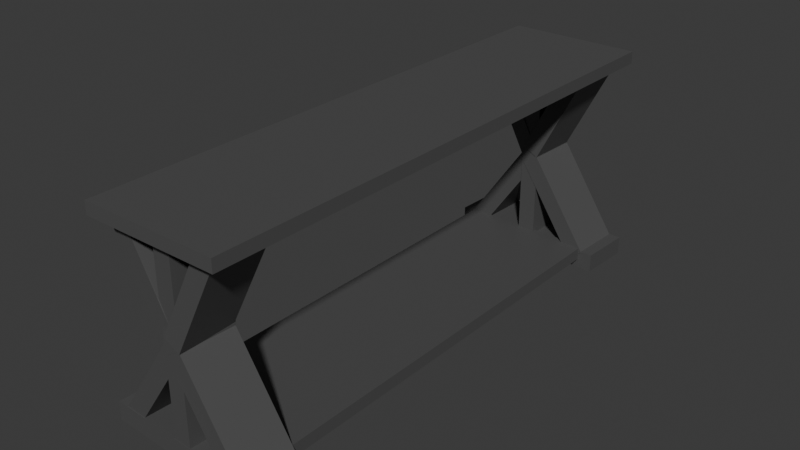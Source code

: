 # Source: Hallway_Table.blend  (saved by Blender 4.0.36; exported with 4.5.12 LTS)
import bpy
from mathutils import Matrix  # noqa: F401  (used for matrix-valued properties, if any)

bpy.ops.wm.read_factory_settings(use_empty=True)
scene = bpy.context.scene
scene.name = 'Scene'

# ---- collections
col_collection = bpy.data.collections.new('Collection'); scene.collection.children.link(col_collection)

# ---- materials (node trees are filled in below, after node groups)
mat_material_019 = bpy.data.materials.new('Material.019')
mat_material_019.use_transparent_shadow = False

# ---- material node trees
mat_material_019.use_nodes = True; mat_material_019.node_tree.nodes.clear()
_N = mat_material_019.node_tree.nodes; _L = mat_material_019.node_tree.links
n0 = _N.new('ShaderNodeBsdfPrincipled'); n0.name = 'Principled BSDF'; n0.location = (10, 300)
n0.inputs[0].default_value = (0.08421, 0.08421, 0.08421, 1.0)
n0.inputs[3].default_value = 1.45
n1 = _N.new('ShaderNodeOutputMaterial'); n1.name = 'Material Output'; n1.location = (300, 300)
_L.new(n0.outputs[0], n1.inputs[0])
n1.is_active_output = True

# ---- world
world_world = bpy.data.worlds.new('World'); scene.world = world_world
world_world.use_nodes = True; world_world.node_tree.nodes.clear()
_N = world_world.node_tree.nodes; _L = world_world.node_tree.links
n0 = _N.new('ShaderNodeOutputWorld'); n0.name = 'World Output'; n0.location = (300, 300)
n1 = _N.new('ShaderNodeBackground'); n1.name = 'Background'; n1.location = (10, 300)
n1.inputs[0].default_value = (0.05088, 0.05088, 0.05088, 1.0)
_L.new(n1.outputs[0], n0.inputs[0])
n0.is_active_output = True
world_world.color = (0.05088, 0.05088, 0.05088)
world_world.use_sun_shadow = False
world_world.sun_shadow_jitter_overblur = 0.0

# ---- meshes
me_cube_156 = bpy.data.meshes.new('Cube.156')
me_cube_156.from_pydata([(-0.3468, 0.5579, 1.201), (-0.2514, 0.6068, 1.207), (-0.36, 0.546, 1.51), (-0.2645, 0.5949, 1.516), (-0.05828, -0.003823, 1.192), (0.03718, 0.04512, 1.198), (-0.07142, -0.01568, 1.501), (0.02404, 0.03326, 1.507), (0.3862, -0.4986, 1.221), (0.3862, -0.5702, 1.221), (-0.3977, -0.4986, 1.221), (-0.3977, -0.5702, 1.221), (0.3862, -0.4986, -1.221), (0.3862, -0.5702, -1.221), (-0.3977, -0.4986, -1.221), (-0.3977, -0.5702, -1.221), (-0.3344, 0.5579, -1.507), (-0.2389, 0.6068, -1.501), (-0.3475, 0.546, -1.198), (-0.2521, 0.5949, -1.192), (-0.04581, -0.003822, -1.516), (0.04965, 0.04512, -1.51), (-0.05894, -0.01568, -1.207), (0.03651, 0.03327, -1.201), (-0.04152, -0.001343, -1.518), (0.04636, -0.06292, -1.514), (-0.05467, -0.001393, -1.208), (0.0332, -0.06298, -1.205), (-0.4034, -0.5187, -1.533), (-0.3155, -0.5802, -1.529), (-0.4166, -0.5187, -1.224), (-0.3287, -0.5803, -1.22), (-0.05408, -0.001342, 1.193), (0.03379, -0.06292, 1.197), (-0.06723, -0.001393, 1.503), (0.02064, -0.06297, 1.507), (-0.416, -0.5187, 1.178), (-0.3281, -0.5802, 1.182), (-0.4291, -0.5187, 1.487), (-0.3413, -0.5803, 1.491), (0.3199, -0.5803, -1.186), (0.4078, -0.5187, -1.182), (0.333, -0.5803, -1.495), (0.4209, -0.5187, -1.491), (-0.042, -0.06295, -1.201), (0.04587, -0.001368, -1.197), (-0.02885, -0.06295, -1.51), (0.05902, -0.001368, -1.507), (-0.04593, 0.03902, -1.2), (0.04955, -0.009932, -1.196), (-0.03278, 0.03902, -1.509), (0.0627, -0.009932, -1.505), (0.2417, 0.6011, -1.188), (0.3372, 0.5521, -1.183), (0.2548, 0.6011, -1.497), (0.3503, 0.5521, -1.493), (0.3074, -0.5803, 1.524), (0.3953, -0.5187, 1.527), (0.3205, -0.5803, 1.214), (0.4084, -0.5187, 1.218), (-0.0545, -0.06295, 1.508), (0.03337, -0.001368, 1.512), (-0.04135, -0.06295, 1.199), (0.04652, -0.001368, 1.202), (-0.05193, 0.03904, 1.516), (0.04359, -0.009886, 1.516), (-0.05193, 0.03904, 1.206), (0.04359, -0.009886, 1.206), (0.2359, 0.601, 1.516), (0.3314, 0.5521, 1.516), (0.2359, 0.601, 1.206), (0.3314, 0.5521, 1.206), (-0.0658, -0.5184, 1.505), (0.04149, -0.518, 1.51), (-0.05265, -0.5184, 1.196), (0.05465, -0.518, 1.2), (-0.07051, 0.5569, 1.505), (0.03678, 0.5573, 1.51), (-0.05736, 0.5569, 1.196), (0.04993, 0.5573, 1.2), (-0.05328, -0.5184, -1.204), (0.05401, -0.518, -1.2), (-0.04013, -0.5184, -1.514), (0.06716, -0.518, -1.509), (-0.058, 0.5569, -1.204), (0.04929, 0.5573, -1.2), (-0.04485, 0.5569, -1.514), (0.06244, 0.5573, -1.509), (-0.479, -0.5141, -1.222), (-0.479, -0.6214, -1.222), (-0.4658, -0.5141, -1.532), (-0.4658, -0.6214, -1.532), (0.475, -0.5141, -1.182), (0.475, -0.6214, -1.182), (0.4882, -0.5141, -1.491), (0.4882, -0.6214, -1.491), (-0.4916, -0.5141, 1.49), (-0.4916, -0.6214, 1.49), (-0.4784, -0.5141, 1.18), (-0.4784, -0.6214, 1.18), (0.4624, -0.5141, 1.53), (0.4624, -0.6214, 1.53), (0.4756, -0.5141, 1.221), (0.4756, -0.6214, 1.221), (0.4012, 0.6159, 1.591), (0.4012, 0.5444, 1.591), (-0.3827, 0.6159, 1.591), (-0.3827, 0.5444, 1.591), (0.4012, 0.6159, -1.591), (0.4012, 0.5444, -1.591), (-0.3827, 0.6159, -1.591), (-0.3827, 0.5444, -1.591)], [], [(0, 2, 3, 1), (2, 6, 7, 3), (6, 4, 5, 7), (4, 0, 1, 5), (2, 0, 4, 6), (7, 5, 1, 3), (8, 10, 11, 9), (10, 14, 15, 11), (14, 12, 13, 15), (12, 8, 9, 13), (10, 8, 12, 14), (15, 13, 9, 11), (16, 18, 19, 17), (18, 22, 23, 19), (22, 20, 21, 23), (20, 16, 17, 21), (18, 16, 20, 22), (23, 21, 17, 19), (24, 26, 27, 25), (26, 30, 31, 27), (30, 28, 29, 31), (28, 24, 25, 29), (26, 24, 28, 30), (31, 29, 25, 27), (32, 34, 35, 33), (34, 38, 39, 35), (38, 36, 37, 39), (36, 32, 33, 37), (34, 32, 36, 38), (39, 37, 33, 35), (40, 42, 43, 41), (42, 46, 47, 43), (46, 44, 45, 47), (44, 40, 41, 45), (42, 40, 44, 46), (47, 45, 41, 43), (48, 50, 51, 49), (50, 54, 55, 51), (54, 52, 53, 55), (52, 48, 49, 53), (50, 48, 52, 54), (55, 53, 49, 51), (56, 58, 59, 57), (58, 62, 63, 59), (62, 60, 61, 63), (60, 56, 57, 61), (58, 56, 60, 62), (63, 61, 57, 59), (64, 66, 67, 65), (66, 70, 71, 67), (70, 68, 69, 71), (68, 64, 65, 69), (66, 64, 68, 70), (71, 69, 65, 67), (72, 74, 75, 73), (74, 78, 79, 75), (78, 76, 77, 79), (76, 72, 73, 77), (74, 72, 76, 78), (79, 77, 73, 75), (80, 82, 83, 81), (82, 86, 87, 83), (86, 84, 85, 87), (84, 80, 81, 85), (82, 80, 84, 86), (87, 85, 81, 83), (88, 90, 91, 89), (90, 94, 95, 91), (94, 92, 93, 95), (92, 88, 89, 93), (90, 88, 92, 94), (95, 93, 89, 91), (96, 98, 99, 97), (98, 102, 103, 99), (102, 100, 101, 103), (100, 96, 97, 101), (98, 96, 100, 102), (103, 101, 97, 99), (104, 106, 107, 105), (106, 110, 111, 107), (110, 108, 109, 111), (108, 104, 105, 109), (106, 104, 108, 110), (111, 109, 105, 107)])
_uv = me_cube_156.uv_layers.new(name='UVMap')
_uv.uv.foreach_set('vector', [0.375, 0.0, 0.375, 0.25, 0.625, 0.25, 0.625, 0.0, 0.375, 0.25, 0.375, 0.5, 0.625, 0.5, 0.625, 0.25, 0.375, 0.5, 0.375, 0.75, 0.625, 0.75, 0.625, 0.5, 0.375, 0.75, 0.375, 1.0, 0.625, 1.0, 0.625, 0.75, 0.125, 0.5, 0.125, 0.75, 0.375, 0.75, 0.375, 0.5, 0.625, 0.5, 0.625, 0.75, 0.875, 0.75, 0.875, 0.5, 0.375, 0.0, 0.375, 0.25, 0.625, 0.25, 0.625, 0.0, 0.375, 0.25, 0.375, 0.5, 0.625, 0.5, 0.625, 0.25, 0.375, 0.5, 0.375, 0.75, 0.625, 0.75, 0.625, 0.5, 0.375, 0.75, 0.375, 1.0, 0.625, 1.0, 0.625, 0.75, 0.125, 0.5, 0.125, 0.75, 0.375, 0.75, 0.375, 0.5, 0.625, 0.5, 0.625, 0.75, 0.875, 0.75, 0.875, 0.5, 0.375, 0.0, 0.375, 0.25, 0.625, 0.25, 0.625, 0.0, 0.375, 0.25, 0.375, 0.5, 0.625, 0.5, 0.625, 0.25, 0.375, 0.5, 0.375, 0.75, 0.625, 0.75, 0.625, 0.5, 0.375, 0.75, 0.375, 1.0, 0.625, 1.0, 0.625, 0.75, 0.125, 0.5, 0.125, 0.75, 0.375, 0.75, 0.375, 0.5, 0.625, 0.5, 0.625, 0.75, 0.875, 0.75, 0.875, 0.5, 0.375, 0.0, 0.375, 0.25, 0.625, 0.25, 0.625, 0.0, 0.375, 0.25, 0.375, 0.5, 0.625, 0.5, 0.625, 0.25, 0.375, 0.5, 0.375, 0.75, 0.625, 0.75, 0.625, 0.5, 0.375, 0.75, 0.375, 1.0, 0.625, 1.0, 0.625, 0.75, 0.125, 0.5, 0.125, 0.75, 0.375, 0.75, 0.375, 0.5, 0.625, 0.5, 0.625, 0.75, 0.875, 0.75, 0.875, 0.5, 0.375, 0.0, 0.375, 0.25, 0.625, 0.25, 0.625, 0.0, 0.375, 0.25, 0.375, 0.5, 0.625, 0.5, 0.625, 0.25, 0.375, 0.5, 0.375, 0.75, 0.625, 0.75, 0.625, 0.5, 0.375, 0.75, 0.375, 1.0, 0.625, 1.0, 0.625, 0.75, 0.125, 0.5, 0.125, 0.75, 0.375, 0.75, 0.375, 0.5, 0.625, 0.5, 0.625, 0.75, 0.875, 0.75, 0.875, 0.5, 0.375, 0.0, 0.375, 0.25, 0.625, 0.25, 0.625, 0.0, 0.375, 0.25, 0.375, 0.5, 0.625, 0.5, 0.625, 0.25, 0.375, 0.5, 0.375, 0.75, 0.625, 0.75, 0.625, 0.5, 0.375, 0.75, 0.375, 1.0, 0.625, 1.0, 0.625, 0.75, 0.125, 0.5, 0.125, 0.75, 0.375, 0.75, 0.375, 0.5, 0.625, 0.5, 0.625, 0.75, 0.875, 0.75, 0.875, 0.5, 0.375, 0.0, 0.375, 0.25, 0.625, 0.25, 0.625, 0.0, 0.375, 0.25, 0.375, 0.5, 0.625, 0.5, 0.625, 0.25, 0.375, 0.5, 0.375, 0.75, 0.625, 0.75, 0.625, 0.5, 0.375, 0.75, 0.375, 1.0, 0.625, 1.0, 0.625, 0.75, 0.125, 0.5, 0.125, 0.75, 0.375, 0.75, 0.375, 0.5, 0.625, 0.5, 0.625, 0.75, 0.875, 0.75, 0.875, 0.5, 0.375, 0.0, 0.375, 0.25, 0.625, 0.25, 0.625, 0.0, 0.375, 0.25, 0.375, 0.5, 0.625, 0.5, 0.625, 0.25, 0.375, 0.5, 0.375, 0.75, 0.625, 0.75, 0.625, 0.5, 0.375, 0.75, 0.375, 1.0, 0.625, 1.0, 0.625, 0.75, 0.125, 0.5, 0.125, 0.75, 0.375, 0.75, 0.375, 0.5, 0.625, 0.5, 0.625, 0.75, 0.875, 0.75, 0.875, 0.5, 0.375, 0.0, 0.375, 0.25, 0.625, 0.25, 0.625, 0.0, 0.375, 0.25, 0.375, 0.5, 0.625, 0.5, 0.625, 0.25, 0.375, 0.5, 0.375, 0.75, 0.625, 0.75, 0.625, 0.5, 0.375, 0.75, 0.375, 1.0, 0.625, 1.0, 0.625, 0.75, 0.125, 0.5, 0.125, 0.75, 0.375, 0.75, 0.375, 0.5, 0.625, 0.5, 0.625, 0.75, 0.875, 0.75, 0.875, 0.5, 0.375, 0.0, 0.375, 0.25, 0.625, 0.25, 0.625, 0.0, 0.375, 0.25, 0.375, 0.5, 0.625, 0.5, 0.625, 0.25, 0.375, 0.5, 0.375, 0.75, 0.625, 0.75, 0.625, 0.5, 0.375, 0.75, 0.375, 1.0, 0.625, 1.0, 0.625, 0.75, 0.125, 0.5, 0.125, 0.75, 0.375, 0.75, 0.375, 0.5, 0.625, 0.5, 0.625, 0.75, 0.875, 0.75, 0.875, 0.5, 0.375, 0.0, 0.375, 0.25, 0.625, 0.25, 0.625, 0.0, 0.375, 0.25, 0.375, 0.5, 0.625, 0.5, 0.625, 0.25, 0.375, 0.5, 0.375, 0.75, 0.625, 0.75, 0.625, 0.5, 0.375, 0.75, 0.375, 1.0, 0.625, 1.0, 0.625, 0.75, 0.125, 0.5, 0.125, 0.75, 0.375, 0.75, 0.375, 0.5, 0.625, 0.5, 0.625, 0.75, 0.875, 0.75, 0.875, 0.5, 0.375, 0.0, 0.375, 0.25, 0.625, 0.25, 0.625, 0.0, 0.375, 0.25, 0.375, 0.5, 0.625, 0.5, 0.625, 0.25, 0.375, 0.5, 0.375, 0.75, 0.625, 0.75, 0.625, 0.5, 0.375, 0.75, 0.375, 1.0, 0.625, 1.0, 0.625, 0.75, 0.125, 0.5, 0.125, 0.75, 0.375, 0.75, 0.375, 0.5, 0.625, 0.5, 0.625, 0.75, 0.875, 0.75, 0.875, 0.5, 0.375, 0.0, 0.375, 0.25, 0.625, 0.25, 0.625, 0.0, 0.375, 0.25, 0.375, 0.5, 0.625, 0.5, 0.625, 0.25, 0.375, 0.5, 0.375, 0.75, 0.625, 0.75, 0.625, 0.5, 0.375, 0.75, 0.375, 1.0, 0.625, 1.0, 0.625, 0.75, 0.125, 0.5, 0.125, 0.75, 0.375, 0.75, 0.375, 0.5, 0.625, 0.5, 0.625, 0.75, 0.875, 0.75, 0.875, 0.5, 0.375, 0.0, 0.375, 0.25, 0.625, 0.25, 0.625, 0.0, 0.375, 0.25, 0.375, 0.5, 0.625, 0.5, 0.625, 0.25, 0.375, 0.5, 0.375, 0.75, 0.625, 0.75, 0.625, 0.5, 0.375, 0.75, 0.375, 1.0, 0.625, 1.0, 0.625, 0.75, 0.125, 0.5, 0.125, 0.75, 0.375, 0.75, 0.375, 0.5, 0.625, 0.5, 0.625, 0.75, 0.875, 0.75, 0.875, 0.5])
me_cube_156.materials.append(mat_material_019)
me_cube_156.update()

# ---- objects
ob_hallway_table = bpy.data.objects.new('Hallway Table', me_cube_156)

# ---- transforms, parenting, visibility, modifiers, constraints
ob_hallway_table.location = (0.4009, -0.4168, 0.6265)
ob_hallway_table.rotation_euler = (1.571, 0.0, 0.0)

# ---- collection membership
col_collection.objects.link(ob_hallway_table)

# ---- scene / render settings (as saved in the file)
scene.frame_start = 1; scene.frame_end = 250; scene.frame_set(1)
scene.render.engine = 'BLENDER_EEVEE_NEXT'
scene.cycles.sampling_pattern = 'TABULATED_SOBOL'
bpy.context.view_layer.update()

# ---- added for rendering (the .blend has no active camera and no usable light): camera, sun
cam_auto = bpy.data.cameras.new('AutoCamera')
cam_auto.lens = 50.0
cam_auto.sensor_width = 36.0
cam_auto.clip_end = 1000.0
ob_auto_camera = bpy.data.objects.new('AutoCamera', cam_auto)
scene.collection.objects.link(ob_auto_camera)
ob_auto_camera.location = (3.68588, -4.3611, 3.25313)
ob_auto_camera.rotation_euler = (1.09748, -7.21219e-08, 0.694738)
scene.camera = ob_auto_camera
light_auto_sun = bpy.data.lights.new('AutoSun', 'SUN')
light_auto_sun.energy = 3.0
light_auto_sun.angle = 0.0523599
ob_auto_sun = bpy.data.objects.new('AutoSun', light_auto_sun)
scene.collection.objects.link(ob_auto_sun)
ob_auto_sun.rotation_euler = (0.872665, 0.174533, 0.523599)
bpy.context.view_layer.update()
